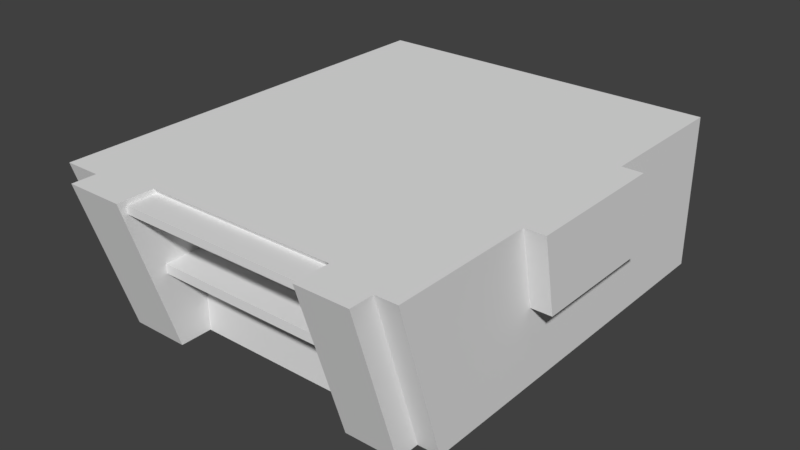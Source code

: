 # Source: Coliseo.blend  (saved by Blender 2.80.74; exported with 4.5.12 LTS)
import bpy
from mathutils import Matrix  # noqa: F401  (used for matrix-valued properties, if any)

bpy.ops.wm.read_factory_settings(use_empty=True)
scene = bpy.context.scene
scene.name = 'Scene'

# ---- world
world_world = bpy.data.worlds.new('World'); scene.world = world_world
world_world.color = (0.05088, 0.05088, 0.05088)
world_world.use_sun_shadow = False
world_world.sun_shadow_jitter_overblur = 0.0

# ---- meshes
me_cube = bpy.data.meshes.new('Cube')
me_cube.from_pydata([(-11.38, -11.57, -0.02469), (-11.38, -14.57, 9.575), (-11.38, 12.43, -0.02469), (-11.38, 12.43, 9.575), (11.02, -11.57, -0.02469), (11.02, -14.57, 9.575), (11.02, 12.43, -0.02469), (11.02, 12.43, 9.575), (11.02, 3.434, 9.575), (11.02, -5.566, 9.575), (11.02, 3.934, 4.775), (11.02, -4.566, 4.775), (12.31, 3.434, 9.575), (12.31, -5.566, 9.575), (12.31, 3.934, 4.775), (12.31, -4.566, 4.775), (-9.098, -11.57, -0.02469), (9.667, -11.57, -0.02469), (9.667, -14.57, 9.575), (6.438, -13.81, 9.575), (-5.468, -13.81, 9.575), (-9.098, -14.57, 9.575), (-9.098, -13.07, -0.02469), (-5.468, -13.07, -0.02469), (6.438, -13.07, -0.02469), (9.667, -13.07, -0.02469), (9.667, -16.07, 9.575), (6.438, -16.07, 9.575), (-5.468, -16.07, 9.575), (-9.098, -16.07, 9.575), (6.438, -13.61, 9.284), (-5.468, -13.61, 9.284), (6.438, -11.29, 5.213), (6.438, -11.29, 8.813), (-5.468, -11.29, 8.813), (-5.468, -11.29, 5.213), (-5.468, -11.06, 4.637), (6.438, -11.06, 4.637), (6.438, -11.06, -0.02469), (-5.468, -11.06, -0.02469), (9.667, -12.17, 1.895), (9.667, -12.77, 3.815), (9.667, -13.37, 5.735), (9.667, -13.97, 7.655), (-5.468, -13.56, 4.637), (-5.468, -13.56, 5.213), (-5.468, -15.51, 8.813), (-5.468, -15.51, 9.293), (6.438, -15.51, 9.293), (6.438, -15.51, 8.813), (6.438, -13.56, 5.213), (6.438, -13.56, 4.637), (-9.098, -12.17, 1.895), (-9.098, -12.77, 3.815), (-9.098, -13.37, 5.735), (-9.098, -13.97, 7.655), (-9.098, -13.67, 1.895), (-9.098, -14.27, 3.815), (-9.098, -14.87, 5.735), (-9.098, -15.47, 7.655)], [(43, 18), (17, 40), (40, 41), (41, 42), (42, 43)], [(9, 11, 15, 13), (14, 12, 13, 15), (11, 10, 14, 15), (10, 8, 12, 14), (27, 19, 30, 48, 49, 33, 32, 50, 51, 37, 38, 24), (3, 1, 21, 29, 28, 20, 19, 27, 26, 18, 5, 9, 13, 12, 8, 7), (47, 48, 30, 31), (7, 6, 2, 3), (22, 23, 28, 29), (55, 59, 29, 21), (21, 1, 0, 16), (9, 5, 4, 6, 7, 8, 10, 11), (17, 4, 5, 18), (2, 0, 1, 3), (16, 22, 56, 52), (52, 56, 57, 53), (53, 57, 58, 54), (54, 58, 59, 55), (39, 36, 44, 45, 35, 34, 46, 47, 31, 20, 28, 23), (44, 51, 50, 45), (46, 49, 48, 47), (17, 18, 26, 25), (24, 25, 26, 27), (0, 2, 6, 4, 17, 25, 24, 38, 39, 23, 22, 16), (35, 32, 33, 34), (49, 46, 34, 33), (20, 31, 30, 19), (39, 38, 37, 36), (32, 35, 45, 50), (21, 16, 52, 53, 54, 55), (29, 59, 58, 57, 56, 22), (44, 36, 37, 51)])
_uv = me_cube.uv_layers.new(name='UVMap')
_uv.uv.foreach_set('vector', [0.625, 0.6667, 0.5, 0.6667, 0.5, 0.6667, 0.625, 0.6667, 0.5, 0.5833, 0.625, 0.5833, 0.625, 0.6667, 0.5, 0.6667, 0.5, 0.6667, 0.5, 0.5833, 0.5, 0.5833, 0.5, 0.6667, 0.5, 0.5833, 0.625, 0.5833, 0.625, 0.5833, 0.5, 0.5833, 0.625, 0.85, 0.625, 0.85, 0.59, 0.84, 0.555, 0.83, 0.485, 0.81, 0.485, 0.81, 0.415, 0.79, 0.415, 0.79, 0.345, 0.77, 0.345, 0.77, 0.275, 0.75, 0.0, 0.0, 0.0, 0.0, 0.625, 0.0, 0.625, 0.95, 0.625, 0.95, 0.625, 0.9, 0.625, 0.9, 0.625, 0.85, 0.625, 0.85, 0.625, 0.8, 0.625, 0.8, 0.625, 0.75, 0.625, 0.6667, 0.625, 0.6667, 0.625, 0.5833, 0.625, 0.5833, 0.0, 0.0, 0.545, 0.87, 0.555, 0.83, 0.59, 0.84, 0.585, 0.885, 0.0, 0.0, 0.0, 0.0, 0.0, 0.0, 0.0, 0.0, 0.0, 0.0, 0.0, 0.0, 0.625, 0.9, 0.625, 0.95, 0.535, 0.91, 0.535, 0.91, 0.625, 0.95, 0.625, 0.95, 0.625, 0.95, 0.625, 0.0, 0.125, 0.75, 0.175, 0.75, 0.625, 0.6667, 0.625, 0.75, 0.0, 0.0, 0.0, 0.0, 0.0, 0.0, 0.625, 0.5833, 0.5, 0.5833, 0.5, 0.6667, 0.325, 0.75, 0.0, 0.0, 0.625, 0.75, 0.625, 0.8, 0.0, 0.0, 0.125, 0.75, 0.625, 0.0, 0.0, 0.0, 0.175, 0.75, 0.175, 0.75, 0.265, 0.79, 0.265, 0.79, 0.265, 0.79, 0.265, 0.79, 0.355, 0.83, 0.355, 0.83, 0.355, 0.83, 0.355, 0.83, 0.445, 0.87, 0.445, 0.87, 0.445, 0.87, 0.445, 0.87, 0.535, 0.91, 0.535, 0.91, 0.225, 0.75, 0.305, 0.78, 0.305, 0.78, 0.385, 0.81, 0.385, 0.81, 0.465, 0.84, 0.465, 0.84, 0.545, 0.87, 0.585, 0.885, 0.625, 0.9, 0.625, 0.9, 0.0, 0.0, 0.305, 0.78, 0.345, 0.77, 0.415, 0.79, 0.385, 0.81, 0.465, 0.84, 0.485, 0.81, 0.555, 0.83, 0.545, 0.87, 0.325, 0.75, 0.625, 0.8, 0.625, 0.8, 0.0, 0.0, 0.0, 0.0, 0.0, 0.0, 0.625, 0.8, 0.625, 0.85, 0.125, 0.75, 0.0, 0.0, 0.0, 0.0, 0.0, 0.0, 0.325, 0.75, 0.0, 0.0, 0.0, 0.0, 0.275, 0.75, 0.225, 0.75, 0.0, 0.0, 0.175, 0.75, 0.175, 0.75, 0.385, 0.81, 0.415, 0.79, 0.485, 0.81, 0.465, 0.84, 0.485, 0.81, 0.465, 0.84, 0.465, 0.84, 0.485, 0.81, 0.625, 0.9, 0.585, 0.885, 0.59, 0.84, 0.625, 0.85, 0.225, 0.75, 0.275, 0.75, 0.345, 0.77, 0.305, 0.78, 0.415, 0.79, 0.385, 0.81, 0.385, 0.81, 0.415, 0.79, 0.625, 0.95, 0.175, 0.75, 0.265, 0.79, 0.355, 0.83, 0.445, 0.87, 0.535, 0.91, 0.625, 0.95, 0.535, 0.91, 0.445, 0.87, 0.355, 0.83, 0.265, 0.79, 0.175, 0.75, 0.305, 0.78, 0.305, 0.78, 0.345, 0.77, 0.345, 0.77])
me_cube.use_remesh_preserve_volume = False
me_cube.use_remesh_preserve_attributes = False
me_cube.use_mirror_vertex_groups = False
me_cube.update()

# ---- objects
ob_cube = bpy.data.objects.new('Cube', me_cube)

# ---- transforms, parenting, visibility, modifiers, constraints
ob_cube.location = (0.0, 0.0, 0.0)
ob_cube.lineart.crease_threshold = 0.0

# ---- collection membership
scene.collection.objects.link(ob_cube)

# ---- scene / render settings (as saved in the file)
scene.frame_start = 1; scene.frame_end = 250; scene.frame_set(1)
scene.render.engine = 'BLENDER_EEVEE_NEXT'
scene.render.resolution_percentage = 50
scene.render.dither_intensity = 0.0
scene.cycles.use_denoising = False
scene.cycles.samples = 128
scene.cycles.sampling_pattern = 'TABULATED_SOBOL'
scene.cycles.use_adaptive_sampling = False
scene.cycles.use_light_tree = False
scene.view_settings.view_transform = 'Standard'
bpy.context.view_layer.update()

# ---- added for rendering (the .blend has no active camera and no usable light): camera, sun
cam_auto = bpy.data.cameras.new('AutoCamera')
cam_auto.lens = 50.0
cam_auto.sensor_width = 36.0
cam_auto.clip_end = 1000.0
ob_auto_camera = bpy.data.objects.new('AutoCamera', cam_auto)
scene.collection.objects.link(ob_auto_camera)
ob_auto_camera.location = (35.8867, -44.3241, 33.1139)
ob_auto_camera.rotation_euler = (1.09748, -7.21219e-08, 0.694738)
scene.camera = ob_auto_camera
light_auto_sun = bpy.data.lights.new('AutoSun', 'SUN')
light_auto_sun.energy = 3.0
light_auto_sun.angle = 0.0523599
ob_auto_sun = bpy.data.objects.new('AutoSun', light_auto_sun)
scene.collection.objects.link(ob_auto_sun)
ob_auto_sun.rotation_euler = (0.872665, 0.174533, 0.523599)
bpy.context.view_layer.update()
